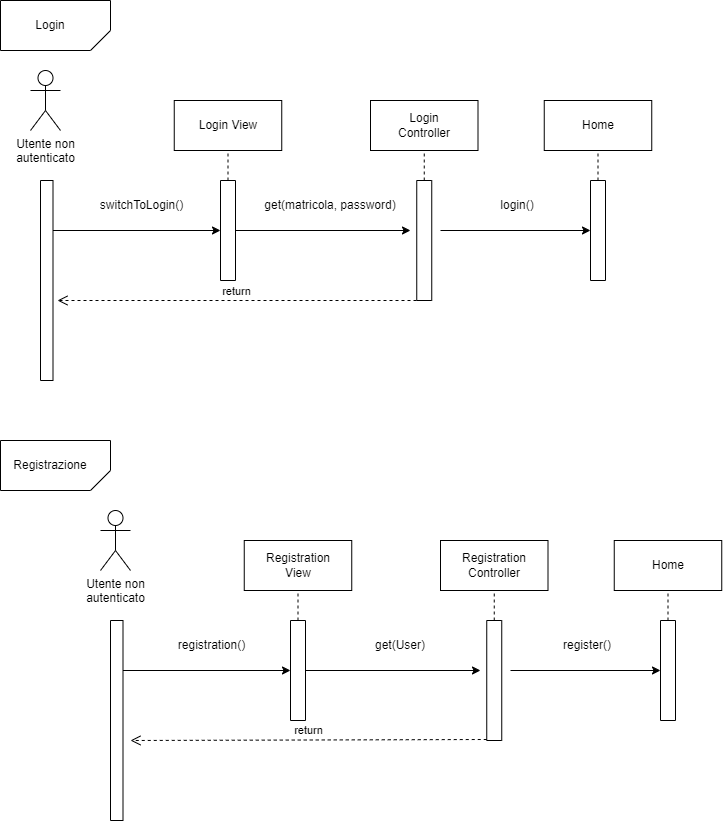

The diagram above was exported from draw.io. Its source (the exported page's mxGraphModel, read from the mxfile embedded in the PNG):
<mxGraphModel dx="1050" dy="522" grid="1" gridSize="10" guides="1" tooltips="1" connect="1" arrows="1" fold="1" page="1" pageScale="1" pageWidth="827" pageHeight="1169" math="0" shadow="0">
  <root>
    <mxCell id="0" />
    <mxCell id="1" parent="0" />
    <mxCell id="FQl5EcfN14FbuCEhjCcd-4" value="" style="swimlane;startSize=0;" vertex="1" parent="1">
      <mxGeometry x="90" y="230" width="12.5" height="200" as="geometry" />
    </mxCell>
    <mxCell id="FQl5EcfN14FbuCEhjCcd-5" value="" style="verticalLabelPosition=bottom;verticalAlign=top;html=1;shape=card;whiteSpace=wrap;size=20;arcSize=12;direction=west;" vertex="1" parent="1">
      <mxGeometry x="50" y="50" width="110" height="50" as="geometry" />
    </mxCell>
    <mxCell id="FQl5EcfN14FbuCEhjCcd-9" value="Login" style="text;html=1;strokeColor=none;fillColor=none;align=center;verticalAlign=middle;whiteSpace=wrap;rounded=0;" vertex="1" parent="1">
      <mxGeometry x="70" y="60" width="60" height="30" as="geometry" />
    </mxCell>
    <mxCell id="FQl5EcfN14FbuCEhjCcd-10" value="Utente non &lt;br&gt;autenticato" style="shape=umlActor;verticalLabelPosition=bottom;verticalAlign=top;html=1;outlineConnect=0;" vertex="1" parent="1">
      <mxGeometry x="80" y="120" width="30" height="60" as="geometry" />
    </mxCell>
    <mxCell id="FQl5EcfN14FbuCEhjCcd-13" value="" style="endArrow=classic;html=1;rounded=0;exitX=1;exitY=0.25;exitDx=0;exitDy=0;entryX=0;entryY=0.5;entryDx=0;entryDy=0;" edge="1" parent="1" source="FQl5EcfN14FbuCEhjCcd-4" target="FQl5EcfN14FbuCEhjCcd-14">
      <mxGeometry width="50" height="50" relative="1" as="geometry">
        <mxPoint x="320" y="290" as="sourcePoint" />
        <mxPoint x="270" y="240" as="targetPoint" />
      </mxGeometry>
    </mxCell>
    <mxCell id="FQl5EcfN14FbuCEhjCcd-14" value="" style="swimlane;startSize=0;" vertex="1" parent="1">
      <mxGeometry x="270" y="230" width="15" height="100" as="geometry" />
    </mxCell>
    <mxCell id="FQl5EcfN14FbuCEhjCcd-15" value="" style="rounded=0;whiteSpace=wrap;html=1;" vertex="1" parent="1">
      <mxGeometry x="223.75" y="150" width="107.5" height="50" as="geometry" />
    </mxCell>
    <mxCell id="FQl5EcfN14FbuCEhjCcd-16" value="Login View" style="text;html=1;strokeColor=none;fillColor=none;align=center;verticalAlign=middle;whiteSpace=wrap;rounded=0;" vertex="1" parent="1">
      <mxGeometry x="237.5" y="160" width="80" height="30" as="geometry" />
    </mxCell>
    <mxCell id="FQl5EcfN14FbuCEhjCcd-17" value="" style="endArrow=none;dashed=1;html=1;rounded=0;entryX=0.5;entryY=1;entryDx=0;entryDy=0;exitX=0.5;exitY=0;exitDx=0;exitDy=0;" edge="1" parent="1" source="FQl5EcfN14FbuCEhjCcd-14" target="FQl5EcfN14FbuCEhjCcd-15">
      <mxGeometry width="50" height="50" relative="1" as="geometry">
        <mxPoint x="320" y="290" as="sourcePoint" />
        <mxPoint x="370" y="240" as="targetPoint" />
      </mxGeometry>
    </mxCell>
    <mxCell id="FQl5EcfN14FbuCEhjCcd-18" value="" style="swimlane;startSize=0;" vertex="1" parent="1">
      <mxGeometry x="466.25" y="230" width="15" height="120" as="geometry" />
    </mxCell>
    <mxCell id="FQl5EcfN14FbuCEhjCcd-19" value="" style="rounded=0;whiteSpace=wrap;html=1;" vertex="1" parent="1">
      <mxGeometry x="420" y="150" width="107.5" height="50" as="geometry" />
    </mxCell>
    <mxCell id="FQl5EcfN14FbuCEhjCcd-20" value="Login Controller" style="text;html=1;strokeColor=none;fillColor=none;align=center;verticalAlign=middle;whiteSpace=wrap;rounded=0;" vertex="1" parent="1">
      <mxGeometry x="433.75" y="160" width="80" height="30" as="geometry" />
    </mxCell>
    <mxCell id="FQl5EcfN14FbuCEhjCcd-21" value="" style="endArrow=none;dashed=1;html=1;rounded=0;entryX=0.5;entryY=1;entryDx=0;entryDy=0;exitX=0.5;exitY=0;exitDx=0;exitDy=0;" edge="1" parent="1" source="FQl5EcfN14FbuCEhjCcd-18" target="FQl5EcfN14FbuCEhjCcd-19">
      <mxGeometry width="50" height="50" relative="1" as="geometry">
        <mxPoint x="516.25" y="290" as="sourcePoint" />
        <mxPoint x="566.25" y="240" as="targetPoint" />
      </mxGeometry>
    </mxCell>
    <mxCell id="FQl5EcfN14FbuCEhjCcd-22" value="switchToLogin()" style="text;html=1;strokeColor=none;fillColor=none;align=center;verticalAlign=middle;whiteSpace=wrap;rounded=0;" vertex="1" parent="1">
      <mxGeometry x="150" y="240" width="82.5" height="30" as="geometry" />
    </mxCell>
    <mxCell id="FQl5EcfN14FbuCEhjCcd-23" value="" style="endArrow=classic;html=1;rounded=0;exitX=1;exitY=0.5;exitDx=0;exitDy=0;" edge="1" parent="1" source="FQl5EcfN14FbuCEhjCcd-14">
      <mxGeometry width="50" height="50" relative="1" as="geometry">
        <mxPoint x="320" y="290" as="sourcePoint" />
        <mxPoint x="460" y="280" as="targetPoint" />
      </mxGeometry>
    </mxCell>
    <mxCell id="FQl5EcfN14FbuCEhjCcd-24" value="get(matricola, password)" style="text;html=1;strokeColor=none;fillColor=none;align=center;verticalAlign=middle;whiteSpace=wrap;rounded=0;" vertex="1" parent="1">
      <mxGeometry x="300" y="240" width="160" height="30" as="geometry" />
    </mxCell>
    <mxCell id="FQl5EcfN14FbuCEhjCcd-25" value="" style="swimlane;startSize=0;" vertex="1" parent="1">
      <mxGeometry x="640" y="230" width="15" height="100" as="geometry" />
    </mxCell>
    <mxCell id="FQl5EcfN14FbuCEhjCcd-26" value="" style="rounded=0;whiteSpace=wrap;html=1;" vertex="1" parent="1">
      <mxGeometry x="593.75" y="150" width="107.5" height="50" as="geometry" />
    </mxCell>
    <mxCell id="FQl5EcfN14FbuCEhjCcd-27" value="Home" style="text;html=1;strokeColor=none;fillColor=none;align=center;verticalAlign=middle;whiteSpace=wrap;rounded=0;" vertex="1" parent="1">
      <mxGeometry x="607.5" y="160" width="80" height="30" as="geometry" />
    </mxCell>
    <mxCell id="FQl5EcfN14FbuCEhjCcd-29" value="" style="endArrow=classic;html=1;rounded=0;" edge="1" parent="1">
      <mxGeometry width="50" height="50" relative="1" as="geometry">
        <mxPoint x="490" y="280" as="sourcePoint" />
        <mxPoint x="640" y="280" as="targetPoint" />
      </mxGeometry>
    </mxCell>
    <mxCell id="FQl5EcfN14FbuCEhjCcd-30" value="login()" style="text;html=1;strokeColor=none;fillColor=none;align=center;verticalAlign=middle;whiteSpace=wrap;rounded=0;" vertex="1" parent="1">
      <mxGeometry x="520" y="240" width="93.75" height="30" as="geometry" />
    </mxCell>
    <mxCell id="FQl5EcfN14FbuCEhjCcd-31" value="" style="endArrow=none;dashed=1;html=1;rounded=0;entryX=0.5;entryY=1;entryDx=0;entryDy=0;exitX=0.5;exitY=0;exitDx=0;exitDy=0;" edge="1" parent="1" source="FQl5EcfN14FbuCEhjCcd-25" target="FQl5EcfN14FbuCEhjCcd-26">
      <mxGeometry width="50" height="50" relative="1" as="geometry">
        <mxPoint x="320" y="290" as="sourcePoint" />
        <mxPoint x="370" y="240" as="targetPoint" />
      </mxGeometry>
    </mxCell>
    <mxCell id="FQl5EcfN14FbuCEhjCcd-33" value="" style="swimlane;startSize=0;" vertex="1" parent="1">
      <mxGeometry x="160" y="670" width="12.5" height="200" as="geometry" />
    </mxCell>
    <mxCell id="FQl5EcfN14FbuCEhjCcd-34" value="" style="verticalLabelPosition=bottom;verticalAlign=top;html=1;shape=card;whiteSpace=wrap;size=20;arcSize=12;direction=west;" vertex="1" parent="1">
      <mxGeometry x="50" y="490" width="110" height="50" as="geometry" />
    </mxCell>
    <mxCell id="FQl5EcfN14FbuCEhjCcd-35" value="Registrazione" style="text;html=1;strokeColor=none;fillColor=none;align=center;verticalAlign=middle;whiteSpace=wrap;rounded=0;" vertex="1" parent="1">
      <mxGeometry x="70" y="500" width="60" height="30" as="geometry" />
    </mxCell>
    <mxCell id="FQl5EcfN14FbuCEhjCcd-36" value="Utente non &lt;br&gt;autenticato" style="shape=umlActor;verticalLabelPosition=bottom;verticalAlign=top;html=1;outlineConnect=0;" vertex="1" parent="1">
      <mxGeometry x="150" y="560" width="30" height="60" as="geometry" />
    </mxCell>
    <mxCell id="FQl5EcfN14FbuCEhjCcd-37" value="" style="endArrow=classic;html=1;rounded=0;exitX=1;exitY=0.25;exitDx=0;exitDy=0;entryX=0;entryY=0.5;entryDx=0;entryDy=0;" edge="1" parent="1" source="FQl5EcfN14FbuCEhjCcd-33" target="FQl5EcfN14FbuCEhjCcd-38">
      <mxGeometry width="50" height="50" relative="1" as="geometry">
        <mxPoint x="390" y="730" as="sourcePoint" />
        <mxPoint x="340" y="680" as="targetPoint" />
      </mxGeometry>
    </mxCell>
    <mxCell id="FQl5EcfN14FbuCEhjCcd-38" value="" style="swimlane;startSize=0;" vertex="1" parent="1">
      <mxGeometry x="340" y="670" width="15" height="100" as="geometry" />
    </mxCell>
    <mxCell id="FQl5EcfN14FbuCEhjCcd-39" value="" style="rounded=0;whiteSpace=wrap;html=1;" vertex="1" parent="1">
      <mxGeometry x="293.75" y="590" width="107.5" height="50" as="geometry" />
    </mxCell>
    <mxCell id="FQl5EcfN14FbuCEhjCcd-40" value="Registration View" style="text;html=1;strokeColor=none;fillColor=none;align=center;verticalAlign=middle;whiteSpace=wrap;rounded=0;" vertex="1" parent="1">
      <mxGeometry x="307.5" y="600" width="80" height="30" as="geometry" />
    </mxCell>
    <mxCell id="FQl5EcfN14FbuCEhjCcd-41" value="" style="endArrow=none;dashed=1;html=1;rounded=0;entryX=0.5;entryY=1;entryDx=0;entryDy=0;exitX=0.5;exitY=0;exitDx=0;exitDy=0;" edge="1" parent="1" source="FQl5EcfN14FbuCEhjCcd-38" target="FQl5EcfN14FbuCEhjCcd-39">
      <mxGeometry width="50" height="50" relative="1" as="geometry">
        <mxPoint x="390" y="730" as="sourcePoint" />
        <mxPoint x="440" y="680" as="targetPoint" />
      </mxGeometry>
    </mxCell>
    <mxCell id="FQl5EcfN14FbuCEhjCcd-42" value="" style="swimlane;startSize=0;" vertex="1" parent="1">
      <mxGeometry x="536.25" y="670" width="15" height="120" as="geometry" />
    </mxCell>
    <mxCell id="FQl5EcfN14FbuCEhjCcd-43" value="" style="rounded=0;whiteSpace=wrap;html=1;" vertex="1" parent="1">
      <mxGeometry x="490" y="590" width="107.5" height="50" as="geometry" />
    </mxCell>
    <mxCell id="FQl5EcfN14FbuCEhjCcd-44" value="Registration Controller" style="text;html=1;strokeColor=none;fillColor=none;align=center;verticalAlign=middle;whiteSpace=wrap;rounded=0;" vertex="1" parent="1">
      <mxGeometry x="503.75" y="600" width="80" height="30" as="geometry" />
    </mxCell>
    <mxCell id="FQl5EcfN14FbuCEhjCcd-45" value="" style="endArrow=none;dashed=1;html=1;rounded=0;entryX=0.5;entryY=1;entryDx=0;entryDy=0;exitX=0.5;exitY=0;exitDx=0;exitDy=0;" edge="1" parent="1" source="FQl5EcfN14FbuCEhjCcd-42" target="FQl5EcfN14FbuCEhjCcd-43">
      <mxGeometry width="50" height="50" relative="1" as="geometry">
        <mxPoint x="586.25" y="730" as="sourcePoint" />
        <mxPoint x="636.25" y="680" as="targetPoint" />
      </mxGeometry>
    </mxCell>
    <mxCell id="FQl5EcfN14FbuCEhjCcd-46" value="registration()" style="text;html=1;strokeColor=none;fillColor=none;align=center;verticalAlign=middle;whiteSpace=wrap;rounded=0;" vertex="1" parent="1">
      <mxGeometry x="220" y="680" width="82.5" height="30" as="geometry" />
    </mxCell>
    <mxCell id="FQl5EcfN14FbuCEhjCcd-47" value="" style="endArrow=classic;html=1;rounded=0;exitX=1;exitY=0.5;exitDx=0;exitDy=0;" edge="1" parent="1" source="FQl5EcfN14FbuCEhjCcd-38">
      <mxGeometry width="50" height="50" relative="1" as="geometry">
        <mxPoint x="390" y="730" as="sourcePoint" />
        <mxPoint x="530" y="720" as="targetPoint" />
      </mxGeometry>
    </mxCell>
    <mxCell id="FQl5EcfN14FbuCEhjCcd-48" value="get(User)" style="text;html=1;strokeColor=none;fillColor=none;align=center;verticalAlign=middle;whiteSpace=wrap;rounded=0;" vertex="1" parent="1">
      <mxGeometry x="370" y="680" width="160" height="30" as="geometry" />
    </mxCell>
    <mxCell id="FQl5EcfN14FbuCEhjCcd-49" value="" style="swimlane;startSize=0;" vertex="1" parent="1">
      <mxGeometry x="710" y="670" width="15" height="100" as="geometry" />
    </mxCell>
    <mxCell id="FQl5EcfN14FbuCEhjCcd-50" value="" style="rounded=0;whiteSpace=wrap;html=1;" vertex="1" parent="1">
      <mxGeometry x="663.75" y="590" width="107.5" height="50" as="geometry" />
    </mxCell>
    <mxCell id="FQl5EcfN14FbuCEhjCcd-51" value="Home" style="text;html=1;strokeColor=none;fillColor=none;align=center;verticalAlign=middle;whiteSpace=wrap;rounded=0;" vertex="1" parent="1">
      <mxGeometry x="677.5" y="600" width="80" height="30" as="geometry" />
    </mxCell>
    <mxCell id="FQl5EcfN14FbuCEhjCcd-52" value="" style="endArrow=classic;html=1;rounded=0;" edge="1" parent="1">
      <mxGeometry width="50" height="50" relative="1" as="geometry">
        <mxPoint x="560" y="720" as="sourcePoint" />
        <mxPoint x="710" y="720" as="targetPoint" />
      </mxGeometry>
    </mxCell>
    <mxCell id="FQl5EcfN14FbuCEhjCcd-53" value="register()" style="text;html=1;strokeColor=none;fillColor=none;align=center;verticalAlign=middle;whiteSpace=wrap;rounded=0;" vertex="1" parent="1">
      <mxGeometry x="590" y="680" width="93.75" height="30" as="geometry" />
    </mxCell>
    <mxCell id="FQl5EcfN14FbuCEhjCcd-54" value="" style="endArrow=none;dashed=1;html=1;rounded=0;entryX=0.5;entryY=1;entryDx=0;entryDy=0;exitX=0.5;exitY=0;exitDx=0;exitDy=0;" edge="1" parent="1" source="FQl5EcfN14FbuCEhjCcd-49" target="FQl5EcfN14FbuCEhjCcd-50">
      <mxGeometry width="50" height="50" relative="1" as="geometry">
        <mxPoint x="390" y="730" as="sourcePoint" />
        <mxPoint x="440" y="680" as="targetPoint" />
      </mxGeometry>
    </mxCell>
    <mxCell id="FQl5EcfN14FbuCEhjCcd-62" value="return" style="html=1;verticalAlign=bottom;endArrow=open;dashed=1;endSize=8;curved=0;rounded=0;" edge="1" parent="1">
      <mxGeometry relative="1" as="geometry">
        <mxPoint x="536.25" y="789" as="sourcePoint" />
        <mxPoint x="180" y="790" as="targetPoint" />
      </mxGeometry>
    </mxCell>
    <mxCell id="FQl5EcfN14FbuCEhjCcd-63" value="return" style="html=1;verticalAlign=bottom;endArrow=open;dashed=1;endSize=8;curved=0;rounded=0;entryX=1.376;entryY=0.616;entryDx=0;entryDy=0;entryPerimeter=0;" edge="1" parent="1">
      <mxGeometry relative="1" as="geometry">
        <mxPoint x="466" y="350" as="sourcePoint" />
        <mxPoint x="107" y="350" as="targetPoint" />
      </mxGeometry>
    </mxCell>
  </root>
</mxGraphModel>